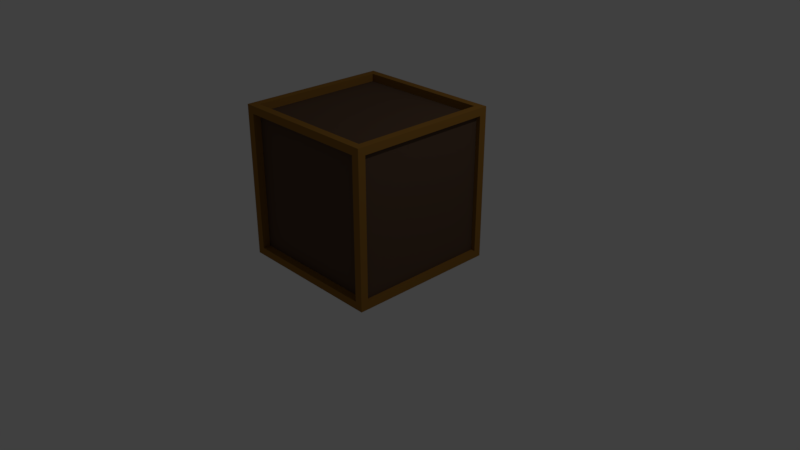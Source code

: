 # Source: box_2.blend  (saved by Blender 2.79.0; exported with 4.5.12 LTS)
import bpy
from mathutils import Matrix  # noqa: F401  (used for matrix-valued properties, if any)

bpy.ops.wm.read_factory_settings(use_empty=True)
scene = bpy.context.scene
scene.name = 'Scene'

# ---- collections
col_collection_1 = bpy.data.collections.new('Collection 1'); scene.collection.children.link(col_collection_1)

# ---- materials (node trees are filled in below, after node groups)
mat_box = bpy.data.materials.new('Box')
mat_box.alpha_threshold = 0.0
mat_box.use_transparent_shadow = False
mat_box.diffuse_color = (0.1122, 0.06709, 0.0421, 1.0)
mat_box.specular_color = (1.0, 0.6215, 0.865)
mat_box.roughness = 0.5
mat_box.specular_intensity = 0.5166
mat_edges = bpy.data.materials.new('Edges')
mat_edges.alpha_threshold = 0.0
mat_edges.use_transparent_shadow = False
mat_edges.diffuse_color = (0.2929, 0.1397, 0.02552, 1.0)
mat_edges.roughness = 0.5

# ---- material node trees

# ---- world
world_world = bpy.data.worlds.new('World'); scene.world = world_world
world_world.color = (0.05088, 0.05088, 0.05088)
world_world.use_sun_shadow = False
world_world.sun_shadow_jitter_overblur = 0.0
world_world.cycles.sampling_method = 'MANUAL'

# ---- cameras
cam_camera = bpy.data.cameras.new('Camera')
cam_camera.clip_end = 100.0
cam_camera.lens = 35.0
cam_camera.sensor_width = 32.0
cam_camera.sensor_height = 18.0
cam_camera.ortho_scale = 7.314
cam_camera.dof.focus_distance = 0.0
cam_camera.dof.aperture_fstop = 128.0

# ---- lights
light_lamp = bpy.data.lights.new('Lamp', 'POINT')
light_lamp.transmission_factor = 0.0
light_lamp.cutoff_distance = 30.0
light_lamp.energy = 100.0
light_lamp.shadow_buffer_clip_start = 1.001
light_lamp.shadow_soft_size = 0.1
light_lamp.shadow_maximum_resolution = 0.006
light_lamp.use_absolute_resolution = True

# ---- meshes
me_cube = bpy.data.meshes.new('Cube')
me_cube.from_pydata([(1.0, 0.9, -0.9), (1.0, -0.9, -0.9), (-0.9, -1.0, -0.9), (-0.9, 1.0, -0.9), (1.0, 0.9, 0.9), (1.0, -0.9, 0.9), (-0.9, -0.9, 1.0), (-0.9, 0.9, 1.0), (0.9, 1.0, -0.9), (0.9, -1.0, -0.9), (0.9, 0.9, 1.0), (0.9, -0.9, 1.0), (0.9444, 0.9, -0.9), (0.9444, -0.9, -0.9), (0.9444, 0.9, 0.9), (0.9444, -0.9, 0.9), (0.9, 1.0, 0.9), (0.9, -1.0, 0.9), (-0.9, 1.0, 0.9), (-0.9, -1.0, 0.9), (0.9, 0.9, 1.0), (0.9, -0.9, 1.0), (-0.9, 0.9, 1.0), (-0.9, -0.9, 1.0), (0.9, 0.9, 0.9), (0.9, -0.9, 0.9), (-0.9, 0.9, 0.9), (-0.9, -0.9, 0.9), (0.9, -0.9, -1.0), (-1.0, -0.9, -0.9), (1.0, -1.0, 1.0), (-1.0, -0.9, 0.9), (0.9, -1.0, -0.9), (-0.9, -1.0, -0.9), (0.9, -1.0, 0.9), (-0.9, -1.0, 0.9), (0.9, -0.9, -0.9), (-0.9, -0.9, -0.9), (0.9, -0.9, 0.9), (-0.9, -0.9, 0.9), (0.9, 0.9, -1.0), (-1.0, 0.9, -0.9), (1.0, 1.0, 1.0), (-1.0, 0.9, 0.9), (1.0, 1.0, -1.0), (-1.0, 1.0, -1.0), (1.0, 1.0, 1.0), (-1.0, 1.0, 1.0), (0.9, 1.0, -0.9), (-0.9, 1.0, -0.9), (0.9, 1.0, 0.9), (-0.9, 1.0, 0.9), (0.9, 0.9, -0.9), (-0.9, 0.9, -0.9), (0.9, 0.9, 0.9), (-0.9, 0.9, 0.9), (-0.9, -0.9, -1.0), (-0.9, 0.9, -1.0), (-1.0, -1.0, 1.0), (-1.0, 1.0, 1.0), (-0.9, -0.9, -0.9), (-0.9, 0.9, -0.9), (-0.9, -0.9, 0.9), (-0.9, 0.9, 0.9), (1.0, 1.0, -1.0), (1.0, -1.0, -1.0), (-1.0, 1.0, -1.0), (-1.0, -1.0, -1.0), (0.9, 0.9, -1.0), (0.9, -0.9, -1.0), (-0.9, 0.9, -1.0), (-0.9, -0.9, -1.0), (0.9, 0.9, -1.0), (0.9, -0.9, -1.0), (-0.9, 0.9, -1.0), (-0.9, -0.9, -1.0), (0.9, 0.9, -0.9), (0.9, -0.9, -0.9), (-0.9, 0.9, -0.9), (-0.9, -0.9, -0.9)], [], [(57, 40, 68, 70), (7, 6, 23, 22), (0, 4, 14, 12), (17, 19, 35, 34), (43, 41, 61, 63), (3, 18, 51, 49), (0, 1, 65, 64), (4, 0, 64, 42), (1, 5, 30, 65), (5, 4, 42, 30), (12, 14, 15, 13), (5, 1, 13, 15), (1, 0, 12, 13), (4, 5, 15, 14), (10, 11, 30, 42), (7, 10, 42, 59), (11, 6, 58, 30), (6, 7, 59, 58), (23, 21, 25, 27), (10, 7, 22, 20), (6, 11, 21, 23), (11, 10, 20, 21), (24, 26, 27, 25), (21, 20, 24, 25), (22, 23, 27, 26), (20, 22, 26, 24), (9, 2, 67, 65), (17, 9, 65, 30), (2, 19, 58, 67), (19, 17, 30, 58), (35, 33, 37, 39), (9, 17, 34, 32), (19, 2, 33, 35), (2, 9, 32, 33), (36, 38, 39, 37), (33, 32, 36, 37), (34, 35, 39, 38), (32, 34, 38, 36), (45, 44, 64, 66), (44, 46, 42, 64), (47, 45, 66, 59), (46, 47, 59, 42), (3, 8, 44, 45), (8, 16, 46, 44), (18, 3, 45, 47), (16, 18, 47, 46), (48, 49, 53, 52), (8, 3, 49, 48), (18, 16, 50, 51), (16, 8, 48, 50), (54, 52, 53, 55), (51, 50, 54, 55), (50, 48, 52, 54), (49, 51, 55, 53), (29, 41, 66, 67), (31, 29, 67, 58), (41, 43, 59, 66), (43, 31, 58, 59), (60, 62, 63, 61), (41, 29, 60, 61), (31, 43, 63, 62), (29, 31, 62, 60), (28, 40, 64, 65), (40, 57, 66, 64), (56, 28, 65, 67), (57, 56, 67, 66), (69, 71, 75, 73), (28, 56, 71, 69), (40, 28, 69, 68), (56, 57, 70, 71), (75, 74, 78, 79), (68, 69, 73, 72), (71, 70, 74, 75), (70, 68, 72, 74), (76, 77, 79, 78), (74, 72, 76, 78), (73, 75, 79, 77), (72, 73, 77, 76)])
me_cube.polygons.foreach_set('material_index', [0, 0, 1, 0, 1, 0, 1, 1, 1, 1, 0, 1, 1, 0, 1, 1, 1, 1, 1, 0, 0, 0, 0, 1, 1, 1, 1, 1, 1, 1, 1, 0, 0, 0, 0, 1, 1, 1, 0, 0, 0, 0, 1, 1, 1, 1, 1, 0, 0, 0, 0, 1, 1, 1, 1, 1, 1, 1, 0, 1, 1, 1, 1, 1, 1, 1, 0, 0, 0, 0, 1, 0, 0, 0, 0, 1, 1, 1])
me_cube.materials.append(mat_box)
me_cube.materials.append(mat_edges)
me_cube.use_remesh_preserve_volume = False
me_cube.use_remesh_preserve_attributes = False
me_cube.use_mirror_vertex_groups = False
me_cube.update()

# ---- objects
ob_cube = bpy.data.objects.new('Cube', me_cube)
ob_lamp = bpy.data.objects.new('Lamp', light_lamp)
ob_camera = bpy.data.objects.new('Camera', cam_camera)

# ---- transforms, parenting, visibility, modifiers, constraints
ob_cube.location = (0.0, 0.0, 1.0)
ob_cube.lock_rotations_4d = False
ob_cube.empty_display_type = 'ARROWS'
ob_cube.lineart.crease_threshold = 0.0
ob_lamp.location = (4.076, 1.005, 5.904)
ob_lamp.rotation_euler = (0.6503, 0.05522, 1.866)
ob_lamp.lock_rotations_4d = False
ob_lamp.empty_display_type = 'ARROWS'
ob_lamp.color = (0.0, 0.0, 0.0, 0.0)
ob_lamp.lineart.crease_threshold = 0.0
ob_camera.location = (7.481, -6.508, 5.344)
ob_camera.rotation_euler = (1.109, 0.0, 0.8149)
ob_camera.lock_rotations_4d = False
ob_camera.empty_display_type = 'ARROWS'
ob_camera.color = (0.0, 0.0, 0.0, 0.0)
ob_camera.display_type = 'WIRE'
ob_camera.lineart.crease_threshold = 0.0

# ---- collection membership
col_collection_1.objects.link(ob_cube)
col_collection_1.objects.link(ob_lamp)
col_collection_1.objects.link(ob_camera)

# ---- scene / render settings (as saved in the file)
scene.camera = ob_camera
scene.frame_start = 1; scene.frame_end = 250; scene.frame_set(1)
scene.render.engine = 'BLENDER_EEVEE_NEXT'
scene.render.resolution_percentage = 50
scene.render.dither_intensity = 0.0
scene.cycles.use_denoising = False
scene.cycles.samples = 128
scene.cycles.sampling_pattern = 'TABULATED_SOBOL'
scene.cycles.use_adaptive_sampling = False
scene.cycles.use_light_tree = False
scene.cycles.blur_glossy = 0.0
scene.cycles.sample_clamp_indirect = 0.0
scene.view_settings.view_transform = 'Standard'
bpy.context.view_layer.update()
